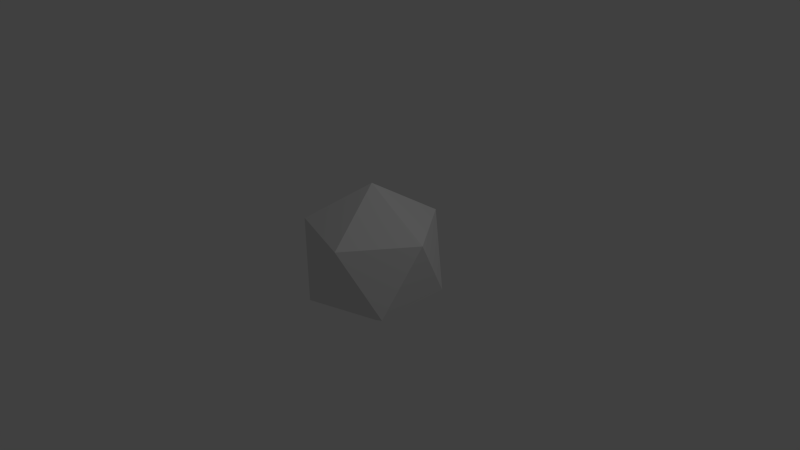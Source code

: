 # Source: Dodecahedron.blend  (saved by Blender 2.73.0; exported with 4.5.12 LTS)
import bpy
from mathutils import Matrix  # noqa: F401  (used for matrix-valued properties, if any)

bpy.ops.wm.read_factory_settings(use_empty=True)
scene = bpy.context.scene
scene.name = 'Scene'

# ---- collections
col_collection_1 = bpy.data.collections.new('Collection 1'); scene.collection.children.link(col_collection_1)

# ---- world
world_world = bpy.data.worlds.new('World'); scene.world = world_world
world_world.color = (0.05088, 0.05088, 0.05088)
world_world.use_sun_shadow = False
world_world.sun_shadow_jitter_overblur = 0.0
world_world.cycles.sampling_method = 'MANUAL'
world_world.cycles.sample_map_resolution = 256

# ---- cameras
cam_camera = bpy.data.cameras.new('Camera')
cam_camera.clip_end = 100.0
cam_camera.lens = 35.0
cam_camera.sensor_width = 32.0
cam_camera.sensor_height = 18.0
cam_camera.ortho_scale = 7.314
cam_camera.dof.focus_distance = 0.0
cam_camera.dof.aperture_fstop = 128.0

# ---- lights
light_lamp = bpy.data.lights.new('Lamp', 'POINT')
light_lamp.transmission_factor = 0.0
light_lamp.cutoff_distance = 30.0
light_lamp.energy = 100.0
light_lamp.shadow_buffer_clip_start = 1.001
light_lamp.shadow_soft_size = 0.1
light_lamp.shadow_maximum_resolution = 0.006
light_lamp.use_absolute_resolution = True
light_lamp.cycles.use_multiple_importance_sampling = False

# ---- meshes
me_icosphere = bpy.data.meshes.new('Icosphere')
me_icosphere.from_pydata([(0.0, 0.0, -1.0), (0.7236, -0.5257, -0.4472), (-0.2764, -0.8506, -0.4472), (-0.8944, 0.0, -0.4472), (-0.2764, 0.8506, -0.4472), (0.7236, 0.5257, -0.4472), (0.2764, -0.8506, 0.4472), (-0.7236, -0.5257, 0.4472), (-0.7236, 0.5257, 0.4472), (0.2764, 0.8506, 0.4472), (0.8944, 0.0, 0.4472), (0.0, 0.0, 1.0)], [], [(0, 1, 2), (1, 0, 5), (0, 2, 3), (0, 3, 4), (0, 4, 5), (1, 5, 10), (2, 1, 6), (3, 2, 7), (4, 3, 8), (5, 4, 9), (1, 10, 6), (2, 6, 7), (3, 7, 8), (4, 8, 9), (5, 9, 10), (6, 10, 11), (7, 6, 11), (8, 7, 11), (9, 8, 11), (10, 9, 11)])
_uv = me_icosphere.uv_layers.new(name='UVMap')
_uv.uv.foreach_set('vector', [0.9953, 0.1471, 1.453, 0.2086, 1.229, 0.35, 1.453, 0.2086, 0.9953, 0.1471, 0.7096, 0.2995, 0.9953, 0.1471, 1.229, 0.35, 1.059, 0.487, 0.9953, 0.1471, 1.059, 0.487, 0.8824, 0.4603, 0.9953, 0.1471, 0.8824, 0.4603, 0.7096, 0.2995, 0.4532, 0.2086, 0.7096, 0.2995, 0.5588, 0.513, 0.2289, 0.35, 0.4532, 0.2086, 0.3824, 0.5397, 0.0588, 0.487, 0.2289, 0.35, 0.2096, 0.7005, 0.8824, 0.4603, 1.059, 0.487, 0.9532, 0.7914, 0.7096, 0.2995, 0.8824, 0.4603, 0.7289, 0.65, 0.4532, 0.2086, 0.5588, 0.513, 0.3824, 0.5397, 0.2289, 0.35, 0.3824, 0.5397, 0.2096, 0.7005, 1.059, 0.487, 1.21, 0.7005, 0.9532, 0.7914, 0.8824, 0.4603, 0.9532, 0.7914, 0.7289, 0.65, 0.7096, 0.2995, 0.7289, 0.65, 0.5588, 0.513, 0.3824, 0.5397, 0.5588, 0.513, 0.4953, 0.8529, 0.2096, 0.7005, 0.3824, 0.5397, 0.4953, 0.8529, 0.9532, 0.7914, 1.21, 0.7005, 0.4953, 0.8529, 0.7289, 0.65, 0.9532, 0.7914, 0.4953, 0.8529, 0.5588, 0.513, 0.7289, 0.65, 0.4953, 0.8529])
me_icosphere.use_remesh_preserve_volume = False
me_icosphere.use_remesh_preserve_attributes = False
me_icosphere.use_mirror_vertex_groups = False
me_icosphere.update()

# ---- objects
ob_icosphere = bpy.data.objects.new('Icosphere', me_icosphere)
ob_lamp = bpy.data.objects.new('Lamp', light_lamp)
ob_camera = bpy.data.objects.new('Camera', cam_camera)

# ---- transforms, parenting, visibility, modifiers, constraints
ob_icosphere.location = (0.0, 0.0, 0.0)
ob_icosphere.lineart.crease_threshold = 0.0
ob_lamp.location = (4.076, 1.005, 5.904)
ob_lamp.rotation_euler = (0.6503, 0.05522, 1.866)
ob_lamp.lock_rotations_4d = False
ob_lamp.empty_display_type = 'ARROWS'
ob_lamp.color = (0.0, 0.0, 0.0, 0.0)
ob_lamp.lineart.crease_threshold = 0.0
ob_camera.location = (7.481, -6.508, 5.344)
ob_camera.rotation_euler = (1.109, 0.01082, 0.8149)
ob_camera.lock_rotations_4d = False
ob_camera.empty_display_type = 'ARROWS'
ob_camera.color = (0.0, 0.0, 0.0, 0.0)
ob_camera.display_type = 'WIRE'
ob_camera.lineart.crease_threshold = 0.0

# ---- collection membership
col_collection_1.objects.link(ob_icosphere)
col_collection_1.objects.link(ob_lamp)
col_collection_1.objects.link(ob_camera)

# ---- scene / render settings (as saved in the file)
scene.camera = ob_camera
scene.frame_start = 1; scene.frame_end = 250; scene.frame_set(1)
scene.render.engine = 'BLENDER_EEVEE_NEXT'
scene.render.resolution_percentage = 50
scene.render.dither_intensity = 0.0
scene.cycles.use_denoising = False
scene.cycles.samples = 10
scene.cycles.sampling_pattern = 'TABULATED_SOBOL'
scene.cycles.light_sampling_threshold = 0.0
scene.cycles.use_adaptive_sampling = False
scene.cycles.use_light_tree = False
scene.cycles.blur_glossy = 0.0
scene.cycles.pixel_filter_type = 'GAUSSIAN'
scene.cycles.sample_clamp_indirect = 0.0
scene.view_settings.view_transform = 'Standard'
bpy.context.view_layer.update()
